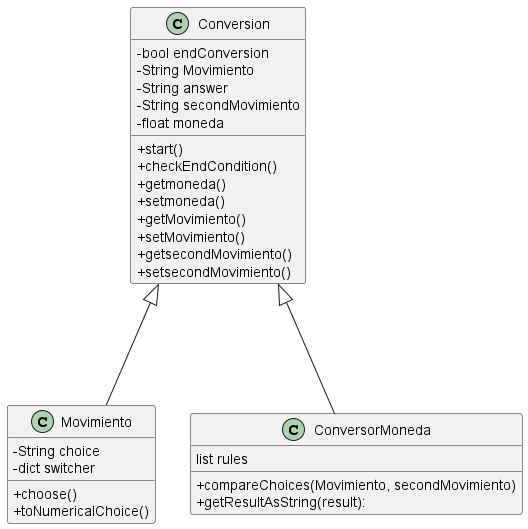

The diagram above was rendered by PlantUML. Its source (embedded in the PNG):
@startuml
skinparam classAttributeIconSize 0

class Movimiento {
  - String choice
  - dict switcher
  + choose()
  + toNumericalChoice()
}

class ConversorMoneda {
    list rules
    + compareChoices(Movimiento, secondMovimiento)
    + getResultAsString(result):
}

class Conversion {
    - bool endConversion
    - String Movimiento
    - String answer
    - String secondMovimiento
    - float moneda
    + start()
    + checkEndCondition()
    + getmoneda()
    + setmoneda()
    + getMovimiento()
    + setMovimiento()
    + getsecondMovimiento()
    + setsecondMovimiento()
}


Conversion <|--- ConversorMoneda
Conversion <|--- Movimiento
@enduml